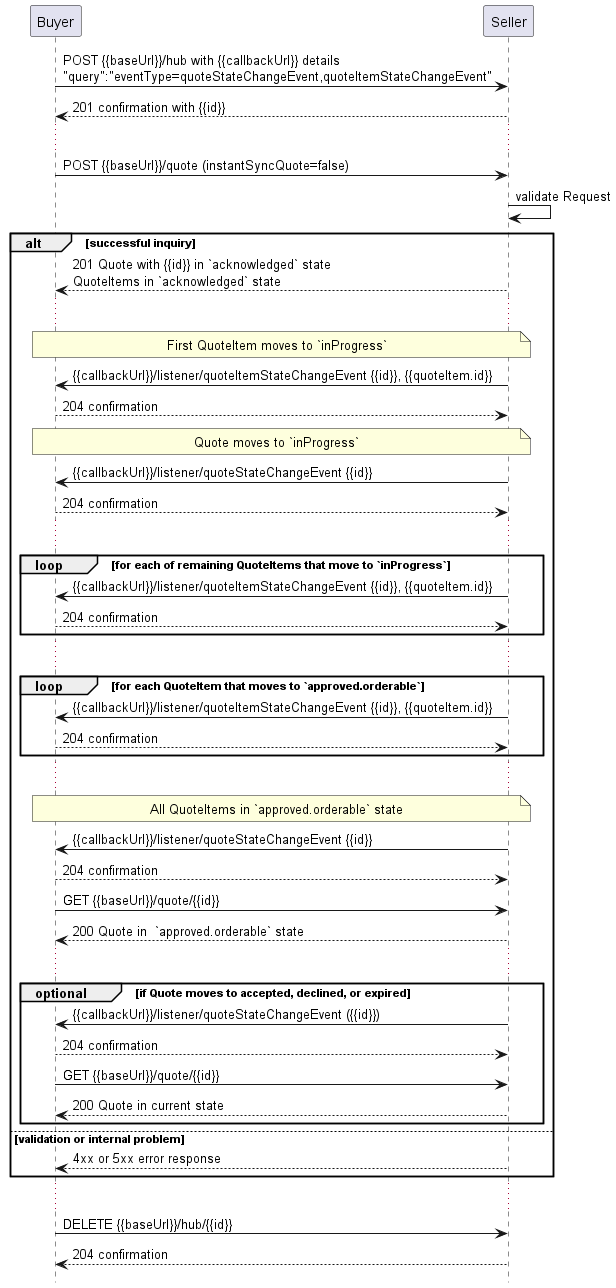

The diagram above was rendered by PlantUML. Its source (embedded in the PNG):
@startuml

hide footbox

participant Buyer
participant Seller

Buyer -> Seller : POST {{baseUrl}}/hub with {{callbackUrl}} details\n"query":"eventType=quoteStateChangeEvent,quoteItemStateChangeEvent"
Seller --> Buyer: 201 confirmation with {{id}}
...
Buyer -> Seller : POST {{baseUrl}}/quote (instantSyncQuote=false)
Seller -> Seller : validate Request

alt successful inquiry
  Seller --> Buyer : 201 Quote with {{id}} in `acknowledged` state \nQuoteItems in `acknowledged` state
  
  ...

  note over Buyer, Seller : First QuoteItem moves to `inProgress`
  Seller -> Buyer:  {{callbackUrl}}/listener/quoteItemStateChangeEvent {{id}}, {{quoteItem.id}}
  Buyer --> Seller : 204 confirmation
  
  note over Buyer, Seller : Quote moves to `inProgress`
  Seller -> Buyer: {{callbackUrl}}/listener/quoteStateChangeEvent {{id}}
      Buyer --> Seller : 204 confirmation

  ...

  group loop [for each of remaining QuoteItems that move to `inProgress`]
      Seller -> Buyer:  {{callbackUrl}}/listener/quoteItemStateChangeEvent {{id}}, {{quoteItem.id}}
      Buyer --> Seller : 204 confirmation
  end

  ...

  group loop [for each QuoteItem that moves to `approved.orderable`]
      Seller -> Buyer:  {{callbackUrl}}/listener/quoteItemStateChangeEvent {{id}}, {{quoteItem.id}}
      Buyer --> Seller : 204 confirmation
  end

  ...

  note over Buyer, Seller : All QuoteItems in `approved.orderable` state
  Seller -> Buyer: {{callbackUrl}}/listener/quoteStateChangeEvent {{id}}
  Buyer --> Seller : 204 confirmation
  Buyer -> Seller : GET {{baseUrl}}/quote/{{id}}
  return 200 Quote in  `approved.orderable` state

  ...

  group optional [if Quote moves to accepted, declined, or expired]
    Seller -> Buyer: {{callbackUrl}}/listener/quoteStateChangeEvent ({{id}})
    Buyer --> Seller : 204 confirmation
    Buyer -> Seller : GET {{baseUrl}}/quote/{{id}}
    return 200 Quote in current state
  end


else validation or internal problem
  Seller --> Buyer : 4xx or 5xx error response
end 


...

Buyer -> Seller : DELETE {{baseUrl}}/hub/{{id}} 
Seller -->  Buyer : 204 confirmation

@enduml